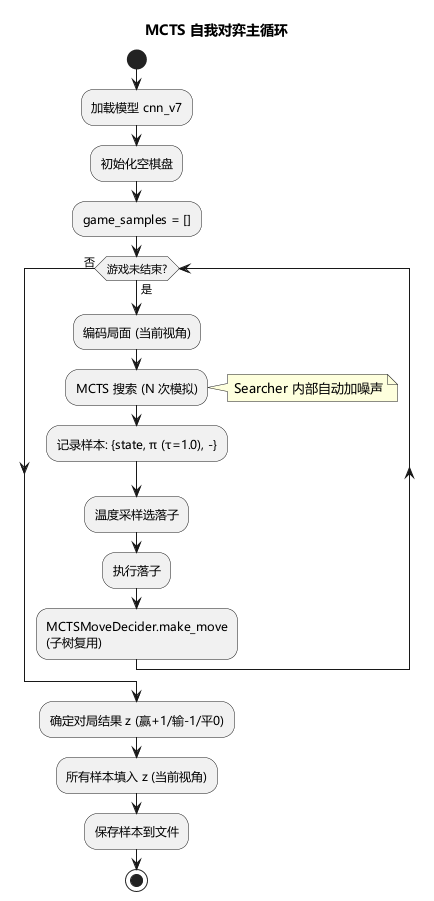

The diagram above was rendered by PlantUML. Its source (embedded in the PNG):
@startuml
skinparam defaultFontName Microsoft YaHei
title MCTS 自我对弈主循环

start
:加载模型 cnn_v7;
:初始化空棋盘;
:game_samples = [];

while (游戏未结束?) is (是)
  :编码局面 (当前视角);
  :MCTS 搜索 (N 次模拟);
  note right: Searcher 内部自动加噪声
  :记录样本: {state, π (τ=1.0), -};
  :温度采样选落子;
  :执行落子;
  :MCTSMoveDecider.make_move\n(子树复用);
endwhile (否)

:确定对局结果 z (赢+1/输-1/平0);
:所有样本填入 z (当前视角);
:保存样本到文件;
stop
@enduml